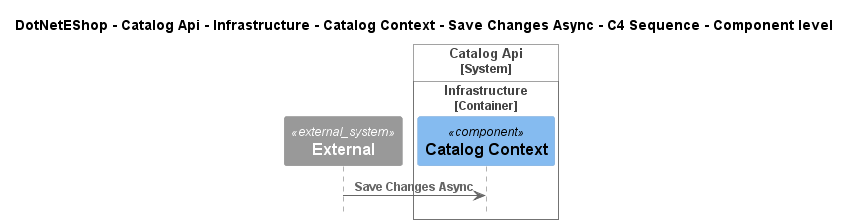

The diagram above was rendered by PlantUML. Its source (embedded in the PNG):
@startuml
!include ..\..\..\..\..\..\..\..\..\.c4s\C4_Sequence.puml

title DotNetEShop - Catalog Api - Infrastructure - Catalog Context - Save Changes Async - C4 Sequence - Component level

System_Ext(C4InterFlow.SoftwareSystems.ExternalSystem, "External", "")

System_Boundary(DotNetEShop.SoftwareSystems.CatalogApi, "Catalog Api")
    
Container_Boundary(DotNetEShop.SoftwareSystems.CatalogApi.Containers.Infrastructure, "Infrastructure")
    Component(DotNetEShop.SoftwareSystems.CatalogApi.Containers.Infrastructure.Components.CatalogContext, "Catalog Context", "", "")
Boundary_End()
Boundary_End()

Rel(C4InterFlow.SoftwareSystems.ExternalSystem, DotNetEShop.SoftwareSystems.CatalogApi.Containers.Infrastructure.Components.CatalogContext, "Save Changes Async")


@enduml